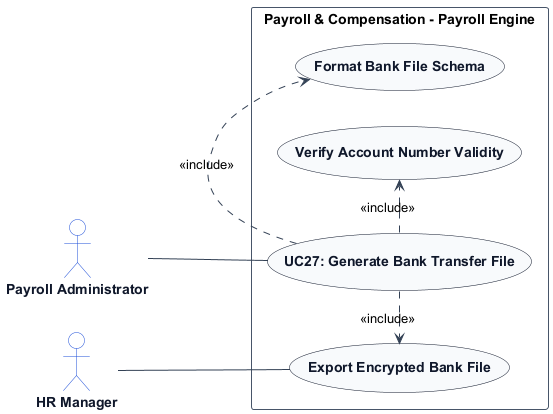

The diagram above was rendered by PlantUML. Its source (embedded in the PNG):
@startuml
left to right direction
skinparam shadowing false
skinparam packageStyle rectangle
skinparam actorStyle stickman

skinparam ArrowColor #334155
skinparam ActorBorderColor #1d4ed8
skinparam ActorBackgroundColor #ffffff
skinparam ActorFontColor #0f172a
skinparam ActorFontStyle bold

skinparam UsecaseBorderColor #0f172a
skinparam UsecaseBackgroundColor #f8fafc
skinparam UsecaseFontColor #0f172a
skinparam UsecaseFontStyle bold

skinparam RectangleBorderColor #475569
skinparam RectangleBackgroundColor #ffffff

actor "Payroll Administrator" as PayrollAdministrator
actor "HR Manager" as HRManager

rectangle "Payroll & Compensation - Payroll Engine" {
    usecase "UC27: Generate Bank Transfer File" as UC_Main
    usecase "Format Bank File Schema" as UC_FormatBank
    usecase "Verify Account Number Validity" as UC_VerifyAccount
    usecase "Export Encrypted Bank File" as UC_ExportFile

    PayrollAdministrator -- UC_Main
    HRManager -- UC_ExportFile
    UC_Main .> UC_FormatBank : <<include>>
    UC_Main .> UC_VerifyAccount : <<include>>
    UC_Main .> UC_ExportFile : <<include>>
}
@enduml